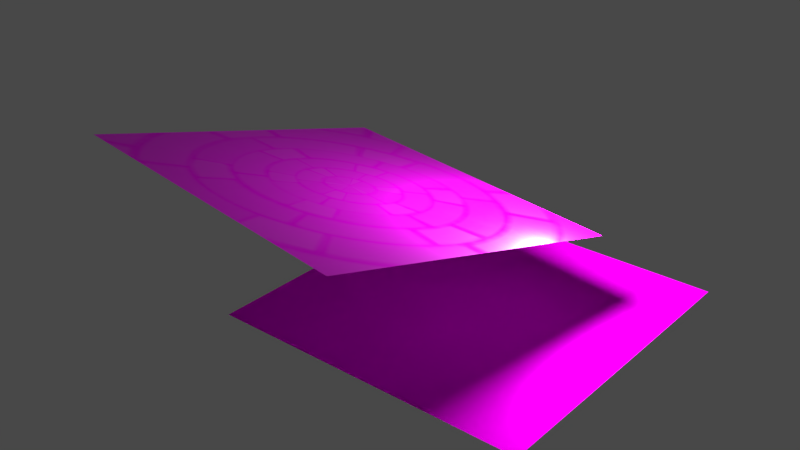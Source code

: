 # Source: material_textures.blend  (saved by Blender 5.0.61; exported with 4.5.12 LTS)
import bpy
from mathutils import Matrix  # noqa: F401  (used for matrix-valued properties, if any)

bpy.ops.wm.read_factory_settings(use_empty=True)
scene = bpy.context.scene
scene.name = 'Scene'

# ---- collections
col_collection_1 = bpy.data.collections.new('Collection 1'); scene.collection.children.link(col_collection_1)

# ---- images (referenced by path relative to the original .blend; pixels are not part of the script)
import os
ASSET_DIR = os.environ.get("B2B_ASSET_DIR", "")  # directory of the original .blend (textures are referenced by path, not embedded)
HERE = os.path.dirname(os.path.abspath(__file__))  # packed textures are extracted next to this script under _unpacked/

def load_image(name, relpath, width, height, colorspace="sRGB"):
    """Load a texture the original file referenced (path relative to the .blend, or extracted next to this script)."""
    p = next((c for c in (os.path.join(HERE, relpath), os.path.join(ASSET_DIR, relpath)) if relpath and os.path.exists(c)), "")
    if p:
        img = bpy.data.images.load(p, check_existing=True)
        img.name = name
    else:  # same state as the original file: an image datablock whose file is absent (Cycles renders it pink)
        img = bpy.data.images.new(name, width, height)
        img.source = "FILE"
        img.filepath = "//" + (relpath or name)
    img.colorspace_settings.name = colorspace
    return img
img_brick_dotted_04_bump = load_image('brick_dotted_04-bump', 'brick_dotted_04-bump.jpg', 1024, 1024, 'sRGB')
img_brick_dotted_04_color = load_image('brick_dotted_04-color', 'brick_dotted_04-color.jpg', 1024, 1024, 'sRGB')
img_brick_dotted_04_specular = load_image('brick_dotted_04-specular', '_unpacked/brick_dotted_04-specular.119d4138.png', 256, 256, 'sRGB')
img_buildings_roof_04_color_jpg = load_image('buildings_roof_04-color.jpg', 'buildings_roof_04-color.jpg', 1024, 1024, 'sRGB')

# ---- materials (node trees are filled in below, after node groups)
mat_brick = bpy.data.materials.new('Brick')
mat_brick.alpha_threshold = 0.0
mat_brick.diffuse_color = (0.8002, 0.2454, 0.1766, 1.0)
mat_brick.roughness = 1.0
mat_slate_roof = bpy.data.materials.new('Slate roof')
mat_slate_roof.alpha_threshold = 0.0
mat_slate_roof.diffuse_color = (0.3871, 0.3871, 0.3871, 1.0)
mat_slate_roof.roughness = 0.5

# ---- material node trees
mat_brick.use_nodes = True; mat_brick.node_tree.nodes.clear()
_N = mat_brick.node_tree.nodes; _L = mat_brick.node_tree.links
n0 = _N.new('ShaderNodeBsdfPrincipled'); n0.name = 'Principled BSDF'; n0.location = (25, 332)
n0.width = 150
n0.subsurface_method = 'BURLEY'
n0.inputs[3].default_value = 1.45
n0.inputs[9].default_value = (1.0, 1.0, 1.0)
n1 = _N.new('ShaderNodeOutputMaterial'); n1.name = 'Material Output'; n1.location = (269, 331)
n2 = _N.new('ShaderNodeBump'); n2.name = 'Bump'; n2.location = (-213, -51)
n2.inputs[1].default_value = 0.31
n2.inputs[2].default_value = 1.0
n3 = _N.new('ShaderNodeTexImage'); n3.name = 'Image Texture.002'; n3.location = (-501, 32)
n3.width = 253
n3.image = img_brick_dotted_04_bump
n4 = _N.new('ShaderNodeTexImage'); n4.name = 'Image Texture.001'; n4.location = (-462, 579)
n4.width = 253
n4.image = img_brick_dotted_04_color
n5 = _N.new('ShaderNodeTexImage'); n5.name = 'Image Texture'; n5.location = (-383, 311)
n5.width = 277
n5.image = img_brick_dotted_04_specular
n5.projection = 'SPHERE'
n6 = _N.new('ShaderNodeHueSaturation'); n6.name = 'Hue/Saturation/Value'; n6.location = (-165, 536)
n6.inputs[1].default_value = 4.0
_L.new(n0.outputs[0], n1.inputs[0])
_L.new(n6.outputs[0], n0.inputs[0])
_L.new(n5.outputs[0], n0.inputs[13])
_L.new(n2.outputs[0], n0.inputs[5])
_L.new(n3.outputs[0], n2.inputs[3])
_L.new(n4.outputs[0], n6.inputs[4])
n1.is_active_output = True
mat_slate_roof.use_nodes = True; mat_slate_roof.node_tree.nodes.clear()
_N = mat_slate_roof.node_tree.nodes; _L = mat_slate_roof.node_tree.links
n0 = _N.new('ShaderNodeOutputMaterial'); n0.name = 'Material Output'; n0.location = (300, 300)
n1 = _N.new('ShaderNodeBsdfDiffuse'); n1.name = 'Diffuse BSDF'; n1.location = (10, 300)
n2 = _N.new('ShaderNodeTexImage'); n2.name = 'Image Texture'; n2.location = (-180, 300)
n2.width = 140
n2.image = img_buildings_roof_04_color_jpg
n3 = _N.new('ShaderNodeTexCoord'); n3.name = 'Texture Coordinate'; n3.location = (-370, 300)
_L.new(n1.outputs[0], n0.inputs[0])
_L.new(n2.outputs[0], n1.inputs[0])
_L.new(n3.outputs[0], n2.inputs[0])
n0.is_active_output = True

# ---- world
world_world = bpy.data.worlds.new('World'); scene.world = world_world
world_world.use_nodes = True; world_world.node_tree.nodes.clear()
_N = world_world.node_tree.nodes; _L = world_world.node_tree.links
n0 = _N.new('ShaderNodeOutputWorld'); n0.name = 'World Output'; n0.location = (300, 300)
n1 = _N.new('ShaderNodeBackground'); n1.name = 'Background'; n1.location = (10, 300)
n1.inputs[0].default_value = (0.05088, 0.05088, 0.05088, 1.0)
n2 = _N.new('ShaderNodeTexEnvironment'); n2.name = 'Environment Texture'; n2.location = (-224, 300)
n2.width = 140
n3 = _N.new('ShaderNodeMapping'); n3.name = 'Mapping'; n3.location = (-614, 294)
n4 = _N.new('ShaderNodeTexCoord'); n4.name = 'Texture Coordinate'; n4.location = (-814, 275)
_L.new(n1.outputs[0], n0.inputs[0])
_L.new(n4.outputs[0], n3.inputs[0])
_L.new(n3.outputs[0], n2.inputs[0])
n0.is_active_output = True
world_world.color = (0.05088, 0.05088, 0.05088)
world_world.use_sun_shadow = False
world_world.sun_shadow_jitter_overblur = 0.0
world_world.cycles.sampling_method = 'MANUAL'

# ---- lights
light_point = bpy.data.lights.new('Point', 'POINT')
light_point.transmission_factor = 0.0
light_point.energy = 100.0
light_point.shadow_buffer_clip_start = 0.5
light_point.shadow_soft_size = 0.1
light_point.shadow_maximum_resolution = 0.006
light_point.use_absolute_resolution = True

# ---- meshes
me_plane_001 = bpy.data.meshes.new('Plane.001')
me_plane_001.from_pydata([(-1.0, -1.0, 0.0), (1.0, -1.0, 0.0), (-1.0, 1.0, 0.0), (1.0, 1.0, 0.0)], [], [(0, 1, 3, 2)])
_uv = me_plane_001.uv_layers.new(name='UVMap')
_uv.uv.foreach_set('vector', [1.49e-07, 1.0, 0.0, 1.49e-07, 1.0, 0.0, 1.0, 1.0])
me_plane_001.materials.append(None)
me_plane_001.use_remesh_preserve_volume = False
me_plane_001.use_remesh_preserve_attributes = False
me_plane_001.use_mirror_vertex_groups = False
me_plane_001.update()
me_plane = bpy.data.meshes.new('Plane')
me_plane.from_pydata([(-1.0, -1.0, 0.0), (1.0, -1.0, 0.0), (-1.0, 1.0, 0.0), (1.0, 1.0, 0.0)], [], [(0, 1, 3, 2)])
me_plane.materials.append(mat_slate_roof)
me_plane.use_remesh_preserve_volume = False
me_plane.use_remesh_preserve_attributes = False
me_plane.use_mirror_vertex_groups = False
me_plane.update()

# ---- objects
ob_plane_001 = bpy.data.objects.new('Plane.001', me_plane_001)
ob_point = bpy.data.objects.new('Point', light_point)
ob_plane = bpy.data.objects.new('Plane', me_plane)

# ---- transforms, parenting, visibility, modifiers, constraints
ob_plane_001.location = (-0.4941, -0.4993, 0.789)
ob_plane_001.rotation_euler = (-0.2498, 0.02082, -0.1349)
ob_plane_001.lineart.crease_threshold = 0.0
ob_plane_001.material_slots[0].link = 'OBJECT'; ob_plane_001.material_slots[0].material = mat_brick
ob_point.location = (0.5018, 0.06771, 0.8659)
ob_point.lineart.crease_threshold = 0.0
ob_plane.location = (0.0, 0.0, 0.0)
ob_plane.lineart.crease_threshold = 0.0

# ---- collection membership
col_collection_1.objects.link(ob_plane_001)
col_collection_1.objects.link(ob_point)
col_collection_1.objects.link(ob_plane)

# ---- scene / render settings (as saved in the file)
scene.frame_start = 1; scene.frame_end = 250; scene.frame_set(1)
scene.render.engine = 'CYCLES'
scene.render.image_settings.file_format = 'FFMPEG'
scene.render.resolution_percentage = 50
scene.render.dither_intensity = 0.0
scene.cycles.use_denoising = False
scene.cycles.samples = 128
scene.cycles.sampling_pattern = 'TABULATED_SOBOL'
scene.cycles.use_adaptive_sampling = False
scene.cycles.use_light_tree = False
scene.view_settings.view_transform = 'Standard'
scene.view_settings.exposure = 0.3373
bpy.context.view_layer.update()

# ---- added for rendering (the .blend has no active camera): camera
cam_auto = bpy.data.cameras.new('AutoCamera')
cam_auto.lens = 50.0
cam_auto.sensor_width = 36.0
cam_auto.clip_end = 1000.0
ob_auto_camera = bpy.data.objects.new('AutoCamera', cam_auto)
scene.collection.objects.link(ob_auto_camera)
ob_auto_camera.location = (3.23767, -4.54848, 3.3626)
ob_auto_camera.rotation_euler = (1.09748, -7.21219e-08, 0.694738)
scene.camera = ob_auto_camera
bpy.context.view_layer.update()
